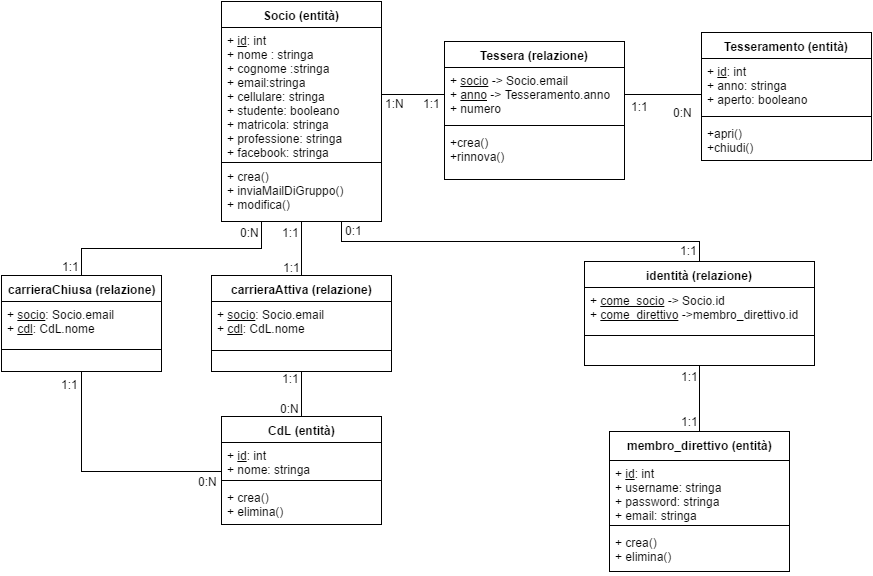

The diagram above was exported from draw.io. Its source (the exported page's mxGraphModel, read from the mxfile embedded in the PNG):
<mxGraphModel dx="1186" dy="520" grid="1" gridSize="10" guides="1" tooltips="1" connect="1" arrows="1" fold="1" page="1" pageScale="2" pageWidth="826" pageHeight="1169" background="#ffffff" math="0" shadow="0">
  <root>
    <mxCell id="0" />
    <mxCell id="1" parent="0" />
    <mxCell id="43" style="edgeStyle=orthogonalEdgeStyle;rounded=0;html=1;exitX=0.5;exitY=1;entryX=0.5;entryY=0;endArrow=none;endFill=0;jettySize=auto;orthogonalLoop=1;" parent="1" source="3" target="39" edge="1">
      <mxGeometry relative="1" as="geometry" />
    </mxCell>
    <mxCell id="51" value="1:1" style="text;html=1;resizable=0;points=[];align=center;verticalAlign=middle;labelBackgroundColor=#ffffff;" parent="43" vertex="1" connectable="0">
      <mxGeometry x="-0.3333" y="2" relative="1" as="geometry">
        <mxPoint x="-13" y="-8" as="offset" />
      </mxGeometry>
    </mxCell>
    <mxCell id="52" value="1:1" style="text;html=1;resizable=0;points=[];align=center;verticalAlign=middle;labelBackgroundColor=#ffffff;" parent="43" vertex="1" connectable="0">
      <mxGeometry x="0.7333" y="3" relative="1" as="geometry">
        <mxPoint x="-13" y="-2" as="offset" />
      </mxGeometry>
    </mxCell>
    <mxCell id="58" style="edgeStyle=orthogonalEdgeStyle;rounded=0;html=1;exitX=0.25;exitY=1;entryX=0.5;entryY=0;endArrow=none;endFill=0;jettySize=auto;orthogonalLoop=1;" parent="1" source="3" target="54" edge="1">
      <mxGeometry relative="1" as="geometry" />
    </mxCell>
    <mxCell id="59" value="0:N" style="text;html=1;resizable=0;points=[];align=center;verticalAlign=middle;labelBackgroundColor=#ffffff;" parent="58" vertex="1" connectable="0">
      <mxGeometry x="-0.9184" relative="1" as="geometry">
        <mxPoint x="-12" as="offset" />
      </mxGeometry>
    </mxCell>
    <mxCell id="60" value="1:1" style="text;html=1;resizable=0;points=[];align=center;verticalAlign=middle;labelBackgroundColor=#ffffff;" parent="58" vertex="1" connectable="0">
      <mxGeometry x="0.9592" y="1" relative="1" as="geometry">
        <mxPoint x="-12" y="-5" as="offset" />
      </mxGeometry>
    </mxCell>
    <mxCell id="69" style="edgeStyle=orthogonalEdgeStyle;rounded=0;html=1;exitX=0.75;exitY=1;entryX=0.5;entryY=0;endArrow=none;endFill=0;jettySize=auto;orthogonalLoop=1;" parent="1" source="3" target="64" edge="1">
      <mxGeometry relative="1" as="geometry">
        <Array as="points">
          <mxPoint x="450" y="350" />
          <mxPoint x="808" y="350" />
        </Array>
      </mxGeometry>
    </mxCell>
    <mxCell id="71" value="0:1" style="text;html=1;resizable=0;points=[];align=center;verticalAlign=middle;labelBackgroundColor=#ffffff;" parent="69" vertex="1" connectable="0">
      <mxGeometry x="-0.9246" y="4" relative="1" as="geometry">
        <mxPoint x="8" y="-7" as="offset" />
      </mxGeometry>
    </mxCell>
    <mxCell id="72" value="1:1" style="text;html=1;resizable=0;points=[];align=center;verticalAlign=middle;labelBackgroundColor=#ffffff;" parent="69" vertex="1" connectable="0">
      <mxGeometry x="0.9347" relative="1" as="geometry">
        <mxPoint x="-11" y="1" as="offset" />
      </mxGeometry>
    </mxCell>
    <mxCell id="3" value="Socio (entità)" style="swimlane;html=1;fontStyle=1;align=center;verticalAlign=top;childLayout=stackLayout;horizontal=1;startSize=26;horizontalStack=0;resizeParent=1;resizeLast=0;collapsible=1;marginBottom=0;swimlaneFillColor=#ffffff;" parent="1" vertex="1">
      <mxGeometry x="330" y="110" width="160" height="220" as="geometry" />
    </mxCell>
    <mxCell id="4" value="&lt;div&gt;+ &lt;u&gt;id&lt;/u&gt;: int&lt;/div&gt;+ nome : stringa&lt;div&gt;+ cognome :stringa&lt;/div&gt;&lt;div&gt;+ email:stringa&lt;/div&gt;&lt;div&gt;+ cellulare: stringa&lt;/div&gt;&lt;div&gt;+ studente: booleano&lt;/div&gt;&lt;div&gt;+ matricola: stringa&lt;/div&gt;&lt;div&gt;+ professione: stringa&lt;/div&gt;&lt;div&gt;+ facebook: stringa&lt;/div&gt;&lt;div&gt;&lt;br&gt;&lt;/div&gt;" style="text;html=1;strokeColor=none;fillColor=none;align=left;verticalAlign=top;spacingLeft=4;spacingRight=4;whiteSpace=wrap;overflow=hidden;rotatable=0;points=[[0,0.5],[1,0.5]];portConstraint=eastwest;" parent="3" vertex="1">
      <mxGeometry y="26" width="160" height="134" as="geometry" />
    </mxCell>
    <mxCell id="5" value="" style="line;html=1;strokeWidth=1;fillColor=none;align=left;verticalAlign=middle;spacingTop=-1;spacingLeft=3;spacingRight=3;rotatable=0;labelPosition=right;points=[];portConstraint=eastwest;" parent="3" vertex="1">
      <mxGeometry y="160" width="160" height="2" as="geometry" />
    </mxCell>
    <mxCell id="6" value="+ crea()&lt;div&gt;+ inviaMailDiGruppo()&lt;/div&gt;&lt;div&gt;+ modifica()&lt;div&gt;&lt;div&gt;&lt;div&gt;&lt;div&gt;&lt;br&gt;&lt;/div&gt;&lt;/div&gt;&lt;/div&gt;&lt;/div&gt;&lt;/div&gt;" style="text;html=1;strokeColor=none;fillColor=none;align=left;verticalAlign=top;spacingLeft=4;spacingRight=4;whiteSpace=wrap;overflow=hidden;rotatable=0;points=[[0,0.5],[1,0.5]];portConstraint=eastwest;" parent="3" vertex="1">
      <mxGeometry y="162" width="160" height="48" as="geometry" />
    </mxCell>
    <mxCell id="15" value="Tesseramento&amp;nbsp;&lt;span&gt;(entità)&lt;/span&gt;" style="swimlane;html=1;fontStyle=1;align=center;verticalAlign=top;childLayout=stackLayout;horizontal=1;startSize=26;horizontalStack=0;resizeParent=1;resizeLast=0;collapsible=1;marginBottom=0;swimlaneFillColor=#ffffff;" parent="1" vertex="1">
      <mxGeometry x="810" y="141" width="170" height="128" as="geometry">
        <mxRectangle x="580" y="135" width="110" height="30" as="alternateBounds" />
      </mxGeometry>
    </mxCell>
    <mxCell id="16" value="&lt;div&gt;+ &lt;u&gt;id&lt;/u&gt;: int&lt;/div&gt;+ anno: stringa&lt;div&gt;+ aperto: booleano&lt;/div&gt;" style="text;html=1;strokeColor=none;fillColor=none;align=left;verticalAlign=top;spacingLeft=4;spacingRight=4;whiteSpace=wrap;overflow=hidden;rotatable=0;points=[[0,0.5],[1,0.5]];portConstraint=eastwest;" parent="15" vertex="1">
      <mxGeometry y="26" width="170" height="54" as="geometry" />
    </mxCell>
    <mxCell id="17" value="" style="line;html=1;strokeWidth=1;fillColor=none;align=left;verticalAlign=middle;spacingTop=-1;spacingLeft=3;spacingRight=3;rotatable=0;labelPosition=right;points=[];portConstraint=eastwest;" parent="15" vertex="1">
      <mxGeometry y="80" width="170" height="8" as="geometry" />
    </mxCell>
    <mxCell id="18" value="+apri()&lt;div&gt;+chiudi()&lt;/div&gt;" style="text;html=1;strokeColor=none;fillColor=none;align=left;verticalAlign=top;spacingLeft=4;spacingRight=4;whiteSpace=wrap;overflow=hidden;rotatable=0;points=[[0,0.5],[1,0.5]];portConstraint=eastwest;" parent="15" vertex="1">
      <mxGeometry y="88" width="170" height="40" as="geometry" />
    </mxCell>
    <mxCell id="19" value="Tessera (relazione)" style="swimlane;html=1;fontStyle=1;align=center;verticalAlign=top;childLayout=stackLayout;horizontal=1;startSize=26;horizontalStack=0;resizeParent=1;resizeLast=0;collapsible=1;marginBottom=0;swimlaneFillColor=#ffffff;" parent="1" vertex="1">
      <mxGeometry x="553" y="150" width="180" height="138" as="geometry" />
    </mxCell>
    <mxCell id="20" value="+ &lt;u&gt;socio&lt;/u&gt; -&amp;gt; Socio.email&lt;div&gt;+ &lt;u&gt;anno&lt;/u&gt; -&amp;gt; Tesseramento.anno&lt;/div&gt;&lt;div&gt;+ numero&lt;/div&gt;" style="text;html=1;strokeColor=none;fillColor=none;align=left;verticalAlign=top;spacingLeft=4;spacingRight=4;whiteSpace=wrap;overflow=hidden;rotatable=0;points=[[0,0.5],[1,0.5]];portConstraint=eastwest;" parent="19" vertex="1">
      <mxGeometry y="26" width="180" height="54" as="geometry" />
    </mxCell>
    <mxCell id="21" value="" style="line;html=1;strokeWidth=1;fillColor=none;align=left;verticalAlign=middle;spacingTop=-1;spacingLeft=3;spacingRight=3;rotatable=0;labelPosition=right;points=[];portConstraint=eastwest;" parent="19" vertex="1">
      <mxGeometry y="80" width="180" height="8" as="geometry" />
    </mxCell>
    <mxCell id="22" value="+crea()&lt;div&gt;+rinnova()&lt;/div&gt;" style="text;html=1;strokeColor=none;fillColor=none;align=left;verticalAlign=top;spacingLeft=4;spacingRight=4;whiteSpace=wrap;overflow=hidden;rotatable=0;points=[[0,0.5],[1,0.5]];portConstraint=eastwest;" parent="19" vertex="1">
      <mxGeometry y="88" width="180" height="42" as="geometry" />
    </mxCell>
    <mxCell id="23" style="edgeStyle=orthogonalEdgeStyle;rounded=0;html=1;entryX=0;entryY=0.5;jettySize=auto;orthogonalLoop=1;endArrow=none;endFill=0;" parent="1" source="4" target="20" edge="1">
      <mxGeometry relative="1" as="geometry" />
    </mxCell>
    <mxCell id="49" value="1:N" style="text;html=1;resizable=0;points=[];align=center;verticalAlign=middle;labelBackgroundColor=#ffffff;" parent="23" vertex="1" connectable="0">
      <mxGeometry x="-0.5873" y="-4" relative="1" as="geometry">
        <mxPoint y="4" as="offset" />
      </mxGeometry>
    </mxCell>
    <mxCell id="50" value="1:1" style="text;html=1;resizable=0;points=[];align=center;verticalAlign=middle;labelBackgroundColor=#ffffff;" parent="23" vertex="1" connectable="0">
      <mxGeometry x="0.5873" y="-4" relative="1" as="geometry">
        <mxPoint y="4" as="offset" />
      </mxGeometry>
    </mxCell>
    <mxCell id="24" style="edgeStyle=orthogonalEdgeStyle;rounded=0;html=1;exitX=1;exitY=0.5;entryX=0;entryY=0.667;entryPerimeter=0;endArrow=none;endFill=0;jettySize=auto;orthogonalLoop=1;" parent="1" source="20" target="16" edge="1">
      <mxGeometry relative="1" as="geometry" />
    </mxCell>
    <mxCell id="48" value="1:1" style="text;html=1;resizable=0;points=[];align=center;verticalAlign=middle;labelBackgroundColor=#ffffff;" parent="24" vertex="1" connectable="0">
      <mxGeometry x="-0.7662" y="-2" relative="1" as="geometry">
        <mxPoint x="6" y="9" as="offset" />
      </mxGeometry>
    </mxCell>
    <mxCell id="30" value="membro_direttivo (entità)" style="swimlane;html=1;fontStyle=1;align=center;verticalAlign=top;childLayout=stackLayout;horizontal=1;startSize=29;horizontalStack=0;resizeParent=1;resizeLast=0;collapsible=1;marginBottom=0;swimlaneFillColor=#ffffff;" parent="1" vertex="1">
      <mxGeometry x="718" y="540" width="180" height="140" as="geometry" />
    </mxCell>
    <mxCell id="31" value="&lt;div&gt;+ &lt;u&gt;id&lt;/u&gt;: int&lt;/div&gt;+ username: stringa&lt;div&gt;+ password: stringa&lt;/div&gt;&lt;div&gt;+ email: stringa&lt;/div&gt;" style="text;html=1;strokeColor=none;fillColor=none;align=left;verticalAlign=top;spacingLeft=4;spacingRight=4;whiteSpace=wrap;overflow=hidden;rotatable=0;points=[[0,0.5],[1,0.5]];portConstraint=eastwest;" parent="30" vertex="1">
      <mxGeometry y="29" width="180" height="61" as="geometry" />
    </mxCell>
    <mxCell id="32" value="" style="line;html=1;strokeWidth=1;fillColor=none;align=left;verticalAlign=middle;spacingTop=-1;spacingLeft=3;spacingRight=3;rotatable=0;labelPosition=right;points=[];portConstraint=eastwest;" parent="30" vertex="1">
      <mxGeometry y="90" width="180" height="8" as="geometry" />
    </mxCell>
    <mxCell id="33" value="+ crea()&lt;div&gt;+ elimina()&lt;/div&gt;" style="text;html=1;strokeColor=none;fillColor=none;align=left;verticalAlign=top;spacingLeft=4;spacingRight=4;whiteSpace=wrap;overflow=hidden;rotatable=0;points=[[0,0.5],[1,0.5]];portConstraint=eastwest;" parent="30" vertex="1">
      <mxGeometry y="98" width="180" height="42" as="geometry" />
    </mxCell>
    <mxCell id="34" value="CdL (entità)" style="swimlane;html=1;fontStyle=1;align=center;verticalAlign=top;childLayout=stackLayout;horizontal=1;startSize=26;horizontalStack=0;resizeParent=1;resizeLast=0;collapsible=1;marginBottom=0;swimlaneFillColor=#ffffff;" parent="1" vertex="1">
      <mxGeometry x="330" y="525" width="160" height="108" as="geometry" />
    </mxCell>
    <mxCell id="35" value="&lt;div&gt;+ &lt;u&gt;id&lt;/u&gt;: int&lt;/div&gt;+ nome: stringa" style="text;html=1;strokeColor=none;fillColor=none;align=left;verticalAlign=top;spacingLeft=4;spacingRight=4;whiteSpace=wrap;overflow=hidden;rotatable=0;points=[[0,0.5],[1,0.5]];portConstraint=eastwest;" parent="34" vertex="1">
      <mxGeometry y="26" width="160" height="34" as="geometry" />
    </mxCell>
    <mxCell id="36" value="" style="line;html=1;strokeWidth=1;fillColor=none;align=left;verticalAlign=middle;spacingTop=-1;spacingLeft=3;spacingRight=3;rotatable=0;labelPosition=right;points=[];portConstraint=eastwest;" parent="34" vertex="1">
      <mxGeometry y="60" width="160" height="8" as="geometry" />
    </mxCell>
    <mxCell id="37" value="+ crea()&lt;div&gt;+ elimina()&lt;/div&gt;" style="text;html=1;strokeColor=none;fillColor=none;align=left;verticalAlign=top;spacingLeft=4;spacingRight=4;whiteSpace=wrap;overflow=hidden;rotatable=0;points=[[0,0.5],[1,0.5]];portConstraint=eastwest;" parent="34" vertex="1">
      <mxGeometry y="68" width="160" height="40" as="geometry" />
    </mxCell>
    <mxCell id="44" style="edgeStyle=orthogonalEdgeStyle;rounded=0;html=1;exitX=0.5;exitY=1;entryX=0.5;entryY=0;endArrow=none;endFill=0;jettySize=auto;orthogonalLoop=1;" parent="1" source="39" target="34" edge="1">
      <mxGeometry relative="1" as="geometry" />
    </mxCell>
    <mxCell id="46" value="1:1" style="text;html=1;resizable=0;points=[];align=center;verticalAlign=middle;labelBackgroundColor=#ffffff;" parent="44" vertex="1" connectable="0">
      <mxGeometry x="-0.05" y="3" relative="1" as="geometry">
        <mxPoint x="-14" y="-15" as="offset" />
      </mxGeometry>
    </mxCell>
    <mxCell id="53" value="0:N" style="text;html=1;resizable=0;points=[];align=center;verticalAlign=middle;labelBackgroundColor=#ffffff;" parent="44" vertex="1" connectable="0">
      <mxGeometry x="0.4902" y="-1" relative="1" as="geometry">
        <mxPoint x="-11" y="2" as="offset" />
      </mxGeometry>
    </mxCell>
    <mxCell id="39" value="carrieraAttiva&lt;span&gt;&amp;nbsp;(relazione)&lt;/span&gt;" style="swimlane;html=1;fontStyle=1;align=center;verticalAlign=top;childLayout=stackLayout;horizontal=1;startSize=26;horizontalStack=0;resizeParent=1;resizeLast=0;collapsible=1;marginBottom=0;swimlaneFillColor=#ffffff;" parent="1" vertex="1">
      <mxGeometry x="320" y="384" width="180" height="96" as="geometry" />
    </mxCell>
    <mxCell id="40" value="&lt;div&gt;+ &lt;u&gt;socio&lt;/u&gt;: Socio.email&lt;/div&gt;&lt;div&gt;+ &lt;u&gt;cdl&lt;/u&gt;: CdL.nome&lt;/div&gt;" style="text;html=1;strokeColor=none;fillColor=none;align=left;verticalAlign=top;spacingLeft=4;spacingRight=4;whiteSpace=wrap;overflow=hidden;rotatable=0;points=[[0,0.5],[1,0.5]];portConstraint=eastwest;" parent="39" vertex="1">
      <mxGeometry y="26" width="180" height="44" as="geometry" />
    </mxCell>
    <mxCell id="41" value="" style="line;html=1;strokeWidth=1;fillColor=none;align=left;verticalAlign=middle;spacingTop=-1;spacingLeft=3;spacingRight=3;rotatable=0;labelPosition=right;points=[];portConstraint=eastwest;" parent="39" vertex="1">
      <mxGeometry y="70" width="180" height="10" as="geometry" />
    </mxCell>
    <mxCell id="47" value="0:N" style="text;html=1;resizable=0;points=[];autosize=1;align=left;verticalAlign=top;spacingTop=-4;" parent="1" vertex="1">
      <mxGeometry x="780" y="212" width="30" height="20" as="geometry" />
    </mxCell>
    <mxCell id="61" style="edgeStyle=orthogonalEdgeStyle;rounded=0;html=1;exitX=0.5;exitY=1;endArrow=none;endFill=0;jettySize=auto;orthogonalLoop=1;entryX=0;entryY=0.5;" parent="1" source="54" target="34" edge="1">
      <mxGeometry relative="1" as="geometry">
        <mxPoint x="270" y="570" as="targetPoint" />
        <Array as="points">
          <mxPoint x="190" y="580" />
        </Array>
      </mxGeometry>
    </mxCell>
    <mxCell id="62" value="1:1" style="text;html=1;resizable=0;points=[];align=center;verticalAlign=middle;labelBackgroundColor=#ffffff;" parent="61" vertex="1" connectable="0">
      <mxGeometry x="-0.9043" y="-3" relative="1" as="geometry">
        <mxPoint x="-9" as="offset" />
      </mxGeometry>
    </mxCell>
    <mxCell id="63" value="0:N" style="text;html=1;resizable=0;points=[];align=center;verticalAlign=middle;labelBackgroundColor=#ffffff;" parent="61" vertex="1" connectable="0">
      <mxGeometry x="0.8957" y="-3" relative="1" as="geometry">
        <mxPoint x="-2" y="6" as="offset" />
      </mxGeometry>
    </mxCell>
    <mxCell id="54" value="carrieraChiusa (relazione)" style="swimlane;html=1;fontStyle=1;align=center;verticalAlign=top;childLayout=stackLayout;horizontal=1;startSize=26;horizontalStack=0;resizeParent=1;resizeLast=0;collapsible=1;marginBottom=0;swimlaneFillColor=#ffffff;" parent="1" vertex="1">
      <mxGeometry x="110" y="384" width="160" height="96" as="geometry" />
    </mxCell>
    <mxCell id="55" value="+ &lt;u&gt;socio&lt;/u&gt;: Socio.email&lt;div&gt;+ &lt;u&gt;cdl&lt;/u&gt;: CdL.nome&lt;/div&gt;" style="text;html=1;strokeColor=none;fillColor=none;align=left;verticalAlign=top;spacingLeft=4;spacingRight=4;whiteSpace=wrap;overflow=hidden;rotatable=0;points=[[0,0.5],[1,0.5]];portConstraint=eastwest;" parent="54" vertex="1">
      <mxGeometry y="26" width="160" height="44" as="geometry" />
    </mxCell>
    <mxCell id="56" value="" style="line;html=1;strokeWidth=1;fillColor=none;align=left;verticalAlign=middle;spacingTop=-1;spacingLeft=3;spacingRight=3;rotatable=0;labelPosition=right;points=[];portConstraint=eastwest;" parent="54" vertex="1">
      <mxGeometry y="70" width="160" height="8" as="geometry" />
    </mxCell>
    <mxCell id="57" value="&lt;div&gt;&lt;br&gt;&lt;/div&gt;" style="text;html=1;strokeColor=none;fillColor=none;align=left;verticalAlign=top;spacingLeft=4;spacingRight=4;whiteSpace=wrap;overflow=hidden;rotatable=0;points=[[0,0.5],[1,0.5]];portConstraint=eastwest;" parent="54" vertex="1">
      <mxGeometry y="78" width="160" height="2" as="geometry" />
    </mxCell>
    <mxCell id="70" style="edgeStyle=orthogonalEdgeStyle;rounded=0;html=1;exitX=0.5;exitY=1;entryX=0.5;entryY=0;endArrow=none;endFill=0;jettySize=auto;orthogonalLoop=1;" parent="1" source="64" target="30" edge="1">
      <mxGeometry relative="1" as="geometry" />
    </mxCell>
    <mxCell id="73" value="1:1" style="text;html=1;resizable=0;points=[];align=center;verticalAlign=middle;labelBackgroundColor=#ffffff;" parent="70" vertex="1" connectable="0">
      <mxGeometry x="-0.6061" y="5" relative="1" as="geometry">
        <mxPoint x="-15" y="-3" as="offset" />
      </mxGeometry>
    </mxCell>
    <mxCell id="74" value="1:1" style="text;html=1;resizable=0;points=[];align=center;verticalAlign=middle;labelBackgroundColor=#ffffff;" parent="70" vertex="1" connectable="0">
      <mxGeometry x="0.697" y="2" relative="1" as="geometry">
        <mxPoint x="-12" y="-1" as="offset" />
      </mxGeometry>
    </mxCell>
    <mxCell id="64" value="identità (relazione)" style="swimlane;html=1;fontStyle=1;align=center;verticalAlign=top;childLayout=stackLayout;horizontal=1;startSize=26;horizontalStack=0;resizeParent=1;resizeLast=0;collapsible=1;marginBottom=0;swimlaneFillColor=#ffffff;" parent="1" vertex="1">
      <mxGeometry x="693" y="370" width="230" height="104" as="geometry" />
    </mxCell>
    <mxCell id="65" value="+ &lt;u&gt;come_socio&lt;/u&gt; -&amp;gt; Socio.id&lt;div&gt;+ &lt;u&gt;come_direttivo&lt;/u&gt;&amp;nbsp;-&amp;gt;membro_direttivo.id&lt;/div&gt;" style="text;html=1;strokeColor=none;fillColor=none;align=left;verticalAlign=top;spacingLeft=4;spacingRight=4;whiteSpace=wrap;overflow=hidden;rotatable=0;points=[[0,0.5],[1,0.5]];portConstraint=eastwest;" parent="64" vertex="1">
      <mxGeometry y="26" width="230" height="44" as="geometry" />
    </mxCell>
    <mxCell id="66" value="" style="line;html=1;strokeWidth=1;fillColor=none;align=left;verticalAlign=middle;spacingTop=-1;spacingLeft=3;spacingRight=3;rotatable=0;labelPosition=right;points=[];portConstraint=eastwest;" parent="64" vertex="1">
      <mxGeometry y="70" width="230" height="8" as="geometry" />
    </mxCell>
  </root>
</mxGraphModel>